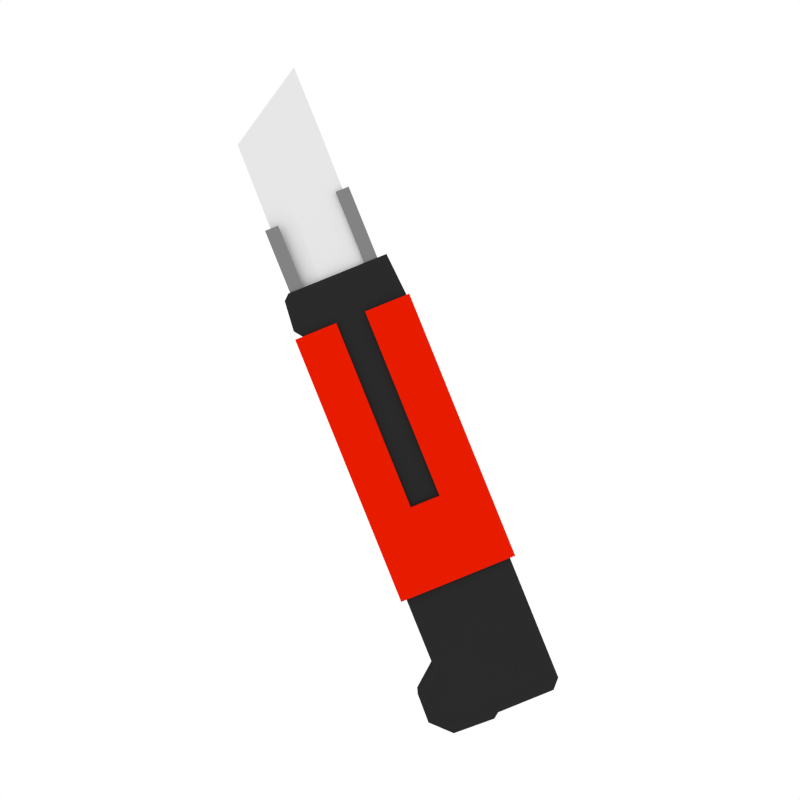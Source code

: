 # Source: Progressive_Knife.blend  (saved by Blender 3.4.6; exported with 4.5.12 LTS)
import bpy
from mathutils import Matrix  # noqa: F401  (used for matrix-valued properties, if any)

bpy.ops.wm.read_factory_settings(use_empty=True)
scene = bpy.context.scene
scene.name = 'Scene'

# ---- materials (node trees are filled in below, after node groups)
mat_red = bpy.data.materials.new('Red')
mat_red.alpha_threshold = 0.0
mat_red.use_transparent_shadow = False
mat_red.preview_render_type = 'SHADERBALL'
mat_red.diffuse_color = (0.8, 0.01111, 0.0, 1.0)
mat_red.specular_color = (1.0, 0.6658, 0.6531)
mat_red.roughness = 0.5
mat_red.specular_intensity = 0.2144
mat_red.line_color = (0.0, 0.0, 0.0, 1.0)
mat_black = bpy.data.materials.new('Black')
mat_black.alpha_threshold = 0.0
mat_black.use_transparent_shadow = False
mat_black.diffuse_color = (0.02365, 0.02365, 0.02365, 1.0)
mat_black.roughness = 0.5
mat_black.specular_intensity = 0.1667
mat_black.line_color = (0.0, 0.0, 0.0, 1.0)
mat_darkgrey = bpy.data.materials.new('DarkGrey')
mat_darkgrey.alpha_threshold = 0.0
mat_darkgrey.use_transparent_shadow = False
mat_darkgrey.diffuse_color = (0.2266, 0.2266, 0.2266, 1.0)
mat_darkgrey.roughness = 0.5
mat_darkgrey.line_color = (0.0, 0.0, 0.0, 1.0)
mat_white = bpy.data.materials.new('White')
mat_white.alpha_threshold = 0.0
mat_white.use_transparent_shadow = False
mat_white.roughness = 0.5
mat_white.line_color = (0.0, 0.0, 0.0, 1.0)

# ---- material node trees

# ---- world
world_world = bpy.data.worlds.new('World'); scene.world = world_world
world_world.color = (1.0, 1.0, 1.0)
world_world.use_sun_shadow = False
world_world.sun_shadow_jitter_overblur = 0.0
world_world.cycles.sampling_method = 'MANUAL'
world_world.cycles.sample_map_resolution = 256
world_world.light_settings.ao_factor = 0.75

# ---- cameras
cam_camera = bpy.data.cameras.new('Camera')

# ---- meshes
me_cube_001 = bpy.data.meshes.new('Cube.001')
me_cube_001.from_pydata([(-0.084, -0.0177, 0.00977), (0.1021, -0.01706, 0.06202), (0.1034, -0.01709, 0.02027), (0.07686, -0.0172, -0.006482), (0.01809, -0.01739, -0.009062), (0.009953, -0.01741, -0.003093), (-0.07167, -0.01767, -0.003476), (-0.09045, -0.01725, 0.5712), (0.06795, -0.01715, 0.08983), (0.06188, -0.01676, 0.5719), (0.07098, -0.01672, 0.584), (0.06675, -0.0167, 0.6266), (0.05829, -0.01672, 0.6343), (-0.08623, -0.01718, 0.6336), (0.06749, -0.01707, 0.1875), (-0.08483, -0.01755, 0.1868), (-0.08412, 0.01739, 0.00974), (0.102, 0.01803, 0.06199), (0.1032, 0.018, 0.02024), (0.07675, 0.01789, -0.006511), (0.01798, 0.0177, -0.009092), (0.009842, 0.01768, -0.003123), (-0.07178, 0.01742, -0.003506), (-0.09056, 0.01784, 0.5712), (0.06784, 0.01794, 0.0898), (0.06177, 0.01833, 0.5719), (0.07087, 0.01837, 0.5839), (0.06663, 0.01839, 0.6266), (0.05818, 0.01837, 0.6343), (-0.08635, 0.01791, 0.6336), (0.06738, 0.01802, 0.1875), (-0.08495, 0.01754, 0.1868), (0.07093, 0.000825, 0.5839), (0.06669, 0.0008476, 0.6266), (0.102, 0.0004822, 0.06201), (0.06789, 0.0003969, 0.08981), (0.01803, 0.0001541, -0.009077), (0.07681, 0.0003438, -0.006497), (-0.08406, -0.0001557, 0.009755), (-0.07172, -0.0001275, -0.003491), (-0.08489, -8.381e-06, 0.1868), (0.05823, 0.0008272, 0.6343), (-0.08629, 0.0003655, 0.6336), (0.06182, 0.0007858, 0.5719), (0.1033, 0.000451, 0.02025), (0.009897, 0.0001332, -0.003108), (-0.0905, 0.0002992, 0.5712), (0.06743, 0.0004782, 0.1875), (0.05574, -0.01374, 0.6286), (-0.07283, -0.01415, 0.628), (0.05564, 0.01701, 0.6285), (-0.07293, 0.01659, 0.6279), (0.01015, -0.01725, 0.1873), (0.004539, -0.01694, 0.5717), (0.009133, 0.01816, 0.5716), (-0.03781, -0.01708, 0.5715), (-0.0322, -0.01738, 0.1871), (0.01474, 0.01785, 0.1872), (-0.02761, 0.01772, 0.1871), (-0.03322, 0.01803, 0.5714), (-0.08483, -0.01755, 0.1868), (0.06749, -0.01707, 0.1875), (0.06569, -0.01675, 0.5719), (-0.08664, -0.01723, 0.5712), (-0.08495, 0.01754, 0.1868), (0.06738, 0.01802, 0.1875), (0.06557, 0.01834, 0.5719), (-0.08675, 0.01786, 0.5712), (-0.08669, 0.0003114, 0.5712), (0.06743, 0.0004782, 0.1875), (-0.08489, -8.384e-06, 0.1868), (0.06563, 0.000798, 0.5719), (0.008347, -0.01693, 0.5717), (0.01015, -0.01725, 0.1873), (0.01474, 0.01785, 0.1872), (-0.0322, -0.01738, 0.1871), (-0.034, -0.01707, 0.5715), (0.01294, 0.01817, 0.5717), (-0.02941, 0.01804, 0.5715), (-0.02761, 0.01772, 0.1871), (0.07498, -0.01704, 0.1876), (-0.09233, -0.01758, 0.1868), (0.01421, 0.01795, 0.3013), (-0.02814, 0.01781, 0.3011), (-0.08482, -0.02315, 0.1868), (0.06751, -0.02267, 0.1875), (0.0657, -0.02235, 0.5719), (-0.08662, -0.02283, 0.5712), (-0.08496, 0.02314, 0.1868), (0.06736, 0.02362, 0.1875), (0.06556, 0.02394, 0.5719), (-0.08677, 0.02346, 0.5712), (0.008365, -0.02253, 0.5717), (0.01017, -0.02285, 0.1873), (0.01473, 0.02345, 0.1872), (-0.03218, -0.02298, 0.1871), (-0.03399, -0.02266, 0.5715), (0.01292, 0.02377, 0.5717), (-0.02943, 0.02364, 0.5715), (-0.02762, 0.02332, 0.187), (-0.08535, -0.02306, 0.3009), (0.06697, -0.02257, 0.3016), (-0.0855, 0.02323, 0.3008), (0.06682, 0.02372, 0.3016), (0.009633, -0.02275, 0.3013), (-0.03272, -0.02289, 0.3011), (0.01419, 0.02355, 0.3013), (-0.02816, 0.02341, 0.3011), (0.07318, -0.01672, 0.572), (-0.09413, -0.01726, 0.5712), (-0.09244, 0.01751, 0.1867), (0.07487, 0.01805, 0.1875), (0.07307, 0.01837, 0.5719), (-0.09424, 0.01783, 0.5712), (-0.09419, 0.0002875, 0.5712), (0.07493, 0.0005021, 0.1875), (-0.09238, -3.232e-05, 0.1868), (0.07312, 0.0008219, 0.572), (-0.09286, -0.01748, 0.3008), (0.07445, -0.01695, 0.3016), (-0.09292, 6.257e-05, 0.3008), (0.07439, 0.000597, 0.3016), (-0.09297, 0.01761, 0.3008), (0.07434, 0.01814, 0.3016), (-0.09231, -0.02318, 0.1868), (0.075, -0.02264, 0.1876), (0.0732, -0.02232, 0.572), (-0.09411, -0.02286, 0.5712), (-0.09246, 0.02311, 0.1867), (0.07485, 0.02365, 0.1875), (0.07305, 0.02397, 0.5719), (-0.09426, 0.02343, 0.5712), (-0.09284, -0.02308, 0.3008), (0.07447, -0.02255, 0.3016), (-0.09299, 0.02321, 0.3008), (0.07432, 0.02374, 0.3016), (0.05572, -0.009242, 0.6286), (0.05565, 0.01251, 0.6286), (-0.07291, 0.0121, 0.6279), (-0.07284, -0.009653, 0.628), (0.05062, -0.01376, 0.6286), (-0.06771, -0.01414, 0.628), (0.05052, 0.01699, 0.6285), (-0.06781, 0.01661, 0.628), (0.0506, -0.009258, 0.6285), (-0.06772, -0.009636, 0.628), (0.05053, 0.01249, 0.6285), (-0.06779, 0.01211, 0.628), (-0.05367, -0.01409, 0.6281), (0.03658, -0.0138, 0.6285), (-0.05377, 0.01666, 0.628), (0.03648, 0.01694, 0.6285), (-0.05369, -0.009591, 0.6281), (0.03657, -0.009303, 0.6285), (-0.05376, 0.01216, 0.628), (0.0365, 0.01244, 0.6285), (0.05528, -0.01366, 0.7257), (-0.07328, -0.01407, 0.7251), (0.05518, 0.01709, 0.7257), (-0.07338, 0.01668, 0.7251), (0.05527, -0.009161, 0.7257), (0.0552, 0.01259, 0.7257), (-0.07337, 0.01218, 0.7251), (-0.0733, -0.009572, 0.7251), (0.05016, -0.01368, 0.7257), (-0.06816, -0.01405, 0.7251), (0.05006, 0.01707, 0.7257), (-0.06826, 0.01669, 0.7251), (0.05015, -0.009177, 0.7257), (-0.06818, -0.009555, 0.7251), (0.05008, 0.01257, 0.7257), (-0.06825, 0.01219, 0.7251), (-0.05413, -0.01401, 0.7252), (0.03613, -0.01372, 0.7256), (-0.05423, 0.01674, 0.7252), (0.03603, 0.01702, 0.7256), (-0.05414, -0.009511, 0.7252), (0.03611, -0.009222, 0.7256), (-0.05421, 0.01224, 0.7252), (0.03604, 0.01253, 0.7256), (-0.07335, -0.01406, 0.7385), (-0.07344, 0.01669, 0.7385), (-0.07343, 0.01219, 0.7385), (-0.07336, -0.009561, 0.7385), (-0.06823, -0.01404, 0.7385), (-0.06832, 0.0167, 0.7385), (-0.06824, -0.009544, 0.7385), (-0.06831, 0.0122, 0.7385), (-0.05419, -0.014, 0.7386), (-0.05429, 0.01675, 0.7385), (-0.05421, -0.009499, 0.7386), (-0.05428, 0.01225, 0.7386), (0.04948, 0.001604, 0.6185), (0.01199, -0.007697, 0.6192), (0.04591, 0.002273, 0.8525), (-0.06248, -0.007934, 0.6191), (-0.06251, 0.001246, 0.618), (0.008748, -0.007086, 0.783), (-0.06641, 0.001974, 0.9221), (-0.06593, -0.007287, 0.8268), (0.01193, 0.01067, 0.6192), (0.00869, 0.01128, 0.7829), (-0.06254, 0.01043, 0.619), (-0.06599, 0.01108, 0.8268)], [], [(33, 32, 10, 11), (35, 34, 1, 8), (37, 36, 4, 3), (39, 38, 0, 6), (38, 40, 15, 0), (42, 41, 12, 13), (32, 43, 9, 10), (34, 44, 2, 1), (36, 45, 5, 4), (47, 35, 8, 14), (41, 33, 11, 12), (44, 37, 3, 2), (45, 39, 6, 5), (46, 42, 13, 7), (31, 16, 22, 21, 20, 19, 18, 17, 24, 30, 57, 58), (0, 15, 56, 52, 14, 8, 1, 2, 3, 4, 5, 6), (33, 27, 26, 32), (35, 24, 17, 34), (37, 19, 20, 36), (39, 22, 16, 38), (38, 16, 31, 40), (42, 29, 28, 41), (32, 26, 25, 43), (34, 17, 18, 44), (36, 20, 21, 45), (47, 30, 24, 35), (41, 28, 27, 33), (44, 18, 19, 37), (45, 21, 22, 39), (46, 23, 29, 42), (23, 59, 54, 25, 26, 27, 28, 29), (9, 53, 55, 7, 13, 12, 11, 10), (147, 154, 178, 171), (69, 65, 111, 115), (64, 70, 116, 110), (66, 71, 117, 112), (88, 64, 110, 128), (76, 63, 87, 96), (60, 75, 95, 84), (72, 76, 96, 92), (79, 64, 88, 99), (67, 78, 98, 91), (101, 85, 125, 133), (63, 68, 114, 109), (102, 88, 128, 134), (90, 66, 112, 130), (68, 67, 113, 114), (100, 87, 127, 132), (67, 91, 131, 113), (73, 61, 85, 93), (78, 77, 82, 83), (74, 79, 99, 94), (103, 90, 130, 135), (101, 104, 93, 85), (104, 105, 95, 93), (106, 103, 89, 94), (107, 106, 94, 99), (102, 107, 99, 88), (105, 100, 84, 95), (86, 92, 104, 101), (92, 96, 105, 104), (97, 90, 103, 106), (91, 98, 107, 102), (96, 87, 100, 105), (65, 89, 129, 111), (82, 77, 97, 106), (77, 66, 90, 97), (75, 73, 93, 95), (62, 72, 92, 86), (83, 82, 106, 107), (60, 84, 124, 81), (89, 103, 135, 129), (62, 86, 126, 108), (65, 74, 94, 89), (78, 83, 107, 98), (120, 116, 81, 118), (121, 117, 108, 119), (120, 122, 110, 116), (121, 123, 112, 117), (119, 108, 126, 133), (114, 120, 118, 109), (115, 121, 119, 80), (114, 113, 122, 120), (115, 111, 123, 121), (122, 113, 131, 134), (80, 119, 133, 125), (123, 111, 129, 135), (109, 118, 132, 127), (110, 122, 134, 128), (112, 123, 135, 130), (118, 81, 124, 132), (91, 102, 134, 131), (71, 62, 108, 117), (70, 60, 81, 116), (87, 63, 109, 127), (61, 69, 115, 80), (84, 100, 132, 124), (85, 61, 80, 125), (86, 101, 133, 126), (151, 155, 179, 175), (48, 136, 160, 156), (138, 139, 163, 162), (140, 48, 156, 164), (142, 151, 175, 166), (49, 141, 165, 157), (139, 49, 157, 163), (153, 144, 146, 155), (145, 147, 171, 169), (146, 155, 151, 142, 50, 137), (148, 149, 173, 172), (152, 145, 169, 176), (145, 152, 154, 147), (152, 153, 155, 154), (170, 161, 158, 166), (164, 156, 160, 168), (168, 160, 161, 170), (174, 167, 185, 189), (179, 170, 166, 175), (178, 174, 189, 191), (173, 164, 168, 177), (163, 157, 180, 183), (165, 172, 188, 184), (171, 178, 191, 187), (172, 173, 177, 176), (141, 148, 172, 165), (137, 50, 158, 161), (144, 153, 177, 168), (50, 142, 166, 158), (51, 138, 162, 159), (154, 150, 174, 178), (153, 152, 176, 177), (150, 143, 167, 174), (146, 144, 168, 170), (143, 51, 159, 167), (155, 146, 170, 179), (149, 140, 164, 173), (136, 137, 161, 160), (144, 146, 137, 136, 48, 140), (145, 152, 153, 144, 140, 149, 148, 141, 49, 139), (147, 145, 139, 138, 51, 143), (147, 154, 150, 143, 51, 138), (182, 187, 185, 181), (180, 184, 186, 183), (183, 186, 187, 182), (187, 191, 189, 185), (184, 188, 190, 186), (157, 165, 184, 180), (172, 176, 190, 188), (176, 169, 186, 190), (159, 162, 182, 181), (169, 171, 187, 186), (167, 159, 181, 185), (162, 163, 183, 182), (188, 190, 160, 156), (164, 156, 188, 172, 173), (168, 160, 190, 176, 177), (203, 201, 200, 202), (192, 194, 197, 193), (198, 194, 201, 203), (196, 198, 203, 202), (192, 196, 202, 200), (196, 192, 193, 195), (198, 196, 195, 199), (199, 195, 193, 197), (194, 198, 199, 197), (194, 192, 200, 201)])
me_cube_001.polygons.foreach_set('material_index', [1, 1, 1, 1, 1, 1, 1, 1, 1, 1, 1, 1, 1, 1, 1, 1, 1, 1, 1, 1, 1, 1, 1, 1, 1, 1, 1, 1, 1, 1, 1, 1, 2, 0, 0, 0, 0, 0, 0, 0, 0, 0, 0, 0, 0, 0, 0, 0, 0, 0, 1, 0, 0, 0, 0, 0, 0, 0, 0, 0, 0, 0, 0, 0, 0, 0, 0, 0, 0, 0, 0, 0, 0, 0, 0, 0, 0, 0, 0, 0, 0, 0, 0, 0, 0, 0, 0, 0, 0, 0, 0, 0, 0, 0, 0, 0, 0, 0, 0, 2, 2, 2, 2, 2, 2, 2, 2, 2, 2, 2, 2, 2, 2, 2, 2, 2, 2, 2, 2, 2, 2, 2, 2, 2, 2, 2, 2, 2, 2, 2, 2, 2, 2, 2, 2, 2, 2, 2, 2, 2, 2, 2, 2, 2, 2, 2, 2, 2, 2, 2, 2, 2, 2, 2, 2, 2, 3, 3, 3, 3, 3, 3, 3, 3, 3, 3])
me_cube_001.materials.append(mat_red)
me_cube_001.materials.append(mat_black)
me_cube_001.materials.append(mat_darkgrey)
me_cube_001.materials.append(mat_white)
me_cube_001.use_remesh_preserve_volume = False
me_cube_001.use_remesh_preserve_attributes = False
me_cube_001.use_mirror_vertex_groups = False
me_cube_001.update()

# ---- objects
ob_cube_001 = bpy.data.objects.new('Cube.001', me_cube_001)
ob_camera = bpy.data.objects.new('Camera', cam_camera)

# ---- transforms, parenting, visibility, modifiers, constraints
ob_cube_001.location = (0.0, 0.0, 0.0)
ob_cube_001.rotation_euler = (6.612e-09, 0.389, 1.454e-08)
ob_cube_001.display_type = 'SOLID'
ob_cube_001.lineart.crease_threshold = 0.0
_vg = ob_cube_001.vertex_groups.new(name='handle')
_vg = ob_cube_001.vertex_groups.new(name='blade')
ob_camera.location = (0.1426, 1.534, 0.4193)
ob_camera.rotation_euler = (1.571, -4.555e-14, -3.142)

# ---- collection membership
scene.collection.objects.link(ob_cube_001)
scene.collection.objects.link(ob_camera)

# ---- scene / render settings (as saved in the file)
scene.camera = ob_camera
scene.frame_start = 1; scene.frame_end = 250; scene.frame_set(80)
scene.render.engine = 'BLENDER_EEVEE_NEXT'
scene.render.image_settings.color_mode = 'RGB'
scene.render.image_settings.compression = 90
scene.render.resolution_x = 256
scene.render.resolution_y = 256
scene.render.resolution_percentage = 50
scene.render.dither_intensity = 0.0
scene.render.film_transparent = True
scene.render.bake_margin = 2
scene.render.bake_bias = 0.0
scene.cycles.use_denoising = False
scene.cycles.samples = 10
scene.cycles.sampling_pattern = 'TABULATED_SOBOL'
scene.cycles.light_sampling_threshold = 0.0
scene.cycles.use_adaptive_sampling = False
scene.cycles.use_light_tree = False
scene.cycles.blur_glossy = 0.0
scene.cycles.volume_bounces = 1
scene.cycles.pixel_filter_type = 'GAUSSIAN'
scene.cycles.sample_clamp_indirect = 0.0
scene.view_settings.view_transform = 'Standard'
bpy.context.view_layer.update()
